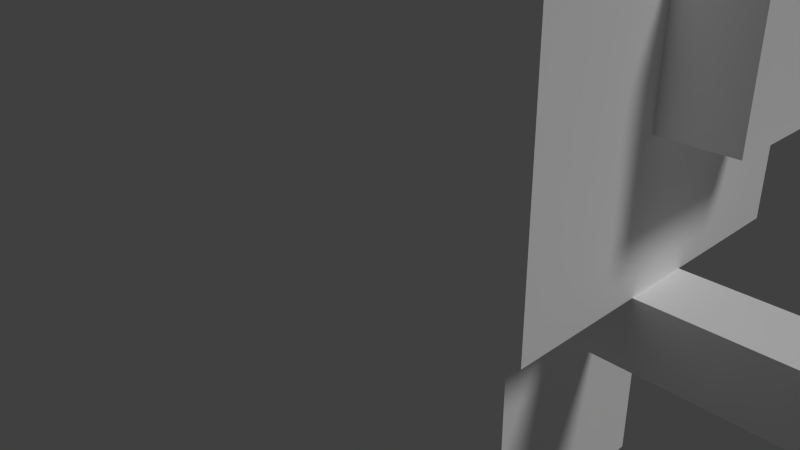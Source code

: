 # Source: Damon_v2.blend  (saved by Blender 2.76.0; exported with 4.5.12 LTS)
import bpy
from mathutils import Matrix  # noqa: F401  (used for matrix-valued properties, if any)

bpy.ops.wm.read_factory_settings(use_empty=True)
scene = bpy.context.scene
scene.name = 'Scene'

# ---- collections
col_collection_1 = bpy.data.collections.new('Collection 1'); scene.collection.children.link(col_collection_1)

# ---- materials (node trees are filled in below, after node groups)
mat_palette = bpy.data.materials.new('palette')
mat_palette.alpha_threshold = 0.0
mat_palette.use_transparent_shadow = False
mat_palette.diffuse_color = (1.0, 1.0, 1.0, 1.0)
mat_palette.specular_color = (0.0, 0.0, 0.0)
mat_palette.roughness = 0.5
mat_palette.specular_intensity = 1.0

# ---- material node trees

# ---- world
world_world = bpy.data.worlds.new('World'); scene.world = world_world
world_world.color = (0.05088, 0.05088, 0.05088)
world_world.use_sun_shadow = False
world_world.sun_shadow_jitter_overblur = 0.0
world_world.cycles.sampling_method = 'MANUAL'
world_world.cycles.sample_map_resolution = 256

# ---- cameras
cam_camera = bpy.data.cameras.new('Camera')
cam_camera.clip_end = 100.0
cam_camera.lens = 35.0
cam_camera.sensor_width = 32.0
cam_camera.sensor_height = 18.0
cam_camera.ortho_scale = 7.314
cam_camera.dof.focus_distance = 0.0
cam_camera.dof.aperture_fstop = 128.0

# ---- lights
light_lamp = bpy.data.lights.new('Lamp', 'SUN')
light_lamp.transmission_factor = 0.0
light_lamp.cutoff_distance = 30.0
light_lamp.angle = 0.1993
light_lamp.energy = 1.0
light_lamp.shadow_buffer_clip_start = 1.001
light_lamp.shadow_soft_size = 0.1
light_lamp.shadow_cascade_max_distance = 1000.0
light_lamp.cycles.use_multiple_importance_sampling = False

# ---- meshes
me_damon3_001 = bpy.data.meshes.new('Damon3.001')
me_damon3_001.from_pydata([(-4.028, 4.056, -1.352), (-4.028, 2.056, -3.352), (-4.028, 2.056, -1.352), (-4.028, 4.056, -3.352), (-3.028, 2.056, 0.6479), (-3.028, 0.05634, -1.352), (-3.028, 0.05634, 0.6479), (-3.028, 0.05634, -4.352), (-3.028, 0.05634, -2.352), (-3.028, 2.056, -0.3521), (-3.028, 2.056, -1.352), (-3.028, 2.056, -3.352), (-3.028, 4.056, 0.6479), (-3.028, 4.056, -0.3521), (-3.028, 4.056, -1.352), (-3.028, 4.056, -3.352), (-3.028, 6.056, 0.6479), (-3.028, 6.056, -4.352), (-2.028, 0.05634, -0.3521), (-2.028, 0.05634, -1.352), (-2.028, 0.05634, -2.352), (-2.028, 0.05634, -3.352), (-1.028, 0.05634, -3.352), (-1.028, 0.05634, -4.352), (0.9717, 0.05634, -3.352), (0.9717, 0.05634, -4.352), (1.972, 0.05634, -0.3521), (1.972, 0.05634, -1.352), (1.972, 0.05634, -2.352), (1.972, 0.05634, -3.352), (2.972, 0.05634, 0.6479), (2.972, 0.05634, -1.352), (2.972, 2.056, 0.6479), (2.972, 0.05634, -2.352), (2.972, 0.05634, -4.352), (2.972, 2.056, -0.3521), (2.972, 2.056, -1.352), (2.972, 2.056, -3.352), (2.972, 4.056, 0.6479), (2.972, 4.056, -0.3521), (2.972, 4.056, -1.352), (2.972, 4.056, -3.352), (2.972, 4.056, -2.352), (2.972, 6.056, 0.6479), (2.972, 6.056, -2.352), (2.972, 6.056, -3.352), (2.972, 6.056, -4.352), (3.972, 2.056, -1.352), (3.972, 2.056, -3.352), (3.972, 4.056, -1.352), (3.972, 4.056, -2.352), (3.972, 4.056, -3.352), (3.972, 6.056, -2.352), (3.972, 6.056, -3.352), (-2.028, 1.056, 0.6479), (-2.028, 2.056, 0.6479), (1.972, 1.056, 0.6479), (1.972, 2.056, 0.6479), (3.972, 6.056, -2.352), (3.972, 6.056, -2.352), (3.972, 6.056, -3.352), (3.972, 6.056, -3.352), (2.972, 2.056, -1.352), (2.972, 2.056, -1.352), (2.972, 2.056, -3.352), (2.972, 2.056, -3.352), (2.972, 0.05634, 0.6479), (2.972, 0.05634, 0.6479), (2.972, 0.05634, -1.352), (2.972, 0.05634, -2.352), (2.972, 2.056, 0.6479), (2.972, 4.056, 0.6479), (2.972, 6.056, 0.6479), (2.972, 6.056, 0.6479), (2.972, 6.056, -2.352), (2.972, 6.056, -2.352), (3.972, 4.056, -3.352), (2.972, 4.056, -3.352), (-3.028, 0.05634, -1.352), (-3.028, 0.05634, -2.352), (-3.028, 2.056, 0.6479), (-3.028, 0.05634, 0.6479), (-3.028, 0.05634, 0.6479), (3.972, 2.056, -3.352), (3.972, 2.056, -3.352), (-3.028, 0.05634, -4.352), (-3.028, 0.05634, -4.352), (-3.028, 6.056, -4.352), (-3.028, 6.056, -4.352), (-3.028, 2.056, -1.352), (-3.028, 2.056, -1.352), (-3.028, 2.056, -3.352), (-3.028, 2.056, -3.352), (3.972, 4.056, -1.352), (3.972, 4.056, -1.352), (3.972, 4.056, -2.352), (3.972, 4.056, -2.352), (2.972, 0.05634, -4.352), (2.972, 0.05634, -4.352), (-3.028, 4.056, 0.6479), (-3.028, 6.056, 0.6479), (-3.028, 6.056, 0.6479), (-3.028, 4.056, -3.352), (-3.028, 4.056, -3.352), (2.972, 6.056, -4.352), (2.972, 6.056, -4.352), (-4.028, 2.056, -3.352), (-4.028, 2.056, -3.352), (-4.028, 4.056, -3.352), (-4.028, 4.056, -3.352), (-3.028, 4.056, -1.352), (-3.028, 4.056, -1.352), (3.972, 2.056, -1.352), (3.972, 2.056, -1.352), (2.972, 4.056, -1.352), (2.972, 4.056, -1.352), (2.972, 4.056, -2.352), (2.972, 4.056, -2.352), (-4.028, 4.056, -1.352), (-4.028, 4.056, -1.352), (-4.028, 2.056, -1.352), (-4.028, 2.056, -1.352), (2.972, 6.056, -3.352), (2.972, 6.056, -3.352), (-1.028, 0.05634, -4.352), (0.9717, 0.05634, -4.352)], [], [(118, 106, 120), (108, 106, 118), (80, 78, 81), (80, 85, 79), (80, 79, 78), (9, 85, 80), (89, 85, 9), (91, 85, 89), (99, 9, 80), (13, 89, 9), (13, 9, 99), (110, 89, 13), (102, 85, 91), (100, 110, 13), (100, 102, 110), (100, 13, 99), (87, 85, 102), (87, 102, 100), (66, 68, 70), (69, 97, 70), (68, 69, 70), (70, 97, 35), (35, 97, 62), (62, 97, 64), (70, 35, 71), (35, 62, 39), (71, 35, 39), (39, 62, 114), (64, 97, 77), (114, 116, 72), (71, 39, 72), (39, 114, 72), (72, 116, 74), (77, 97, 122), (122, 97, 104), (112, 83, 93), (93, 83, 95), (95, 83, 76), (95, 76, 58), (58, 76, 60), (56, 55, 54), (57, 55, 56), (54, 4, 6), (55, 12, 4), (55, 4, 54), (56, 54, 6), (57, 12, 55), (30, 56, 6), (30, 57, 56), (32, 12, 57), (32, 57, 30), (38, 101, 12), (38, 12, 32), (73, 101, 38), (90, 119, 121), (14, 119, 90), (47, 115, 63), (94, 115, 47), (96, 75, 117), (59, 75, 96), (107, 109, 92), (92, 109, 103), (37, 41, 84), (41, 123, 51), (84, 41, 51), (51, 123, 61), (86, 88, 23), (23, 88, 25), (25, 88, 34), (34, 88, 105), (18, 67, 82), (26, 67, 18), (5, 18, 82), (19, 18, 5), (22, 21, 7, 124), (21, 20, 8), (29, 33, 28), (8, 20, 19, 5), (7, 21, 8), (125, 29, 24), (98, 33, 29), (98, 29, 125), (1, 10, 2), (11, 10, 1), (65, 113, 36), (48, 113, 65), (40, 49, 42), (42, 49, 50), (0, 111, 3), (3, 111, 15), (16, 43, 44), (16, 44, 45), (44, 52, 45), (45, 52, 53), (16, 45, 17), (17, 45, 46), (67, 26, 27, 31), (124, 125, 24, 22), (33, 31, 27, 28), (29, 26, 18, 21)])
_uv = me_damon3_001.uv_layers.new(name='UVMap')
_uv.uv.foreach_set('vector', [0.9785, 0.5, 0.9785, 0.5, 0.9785, 0.5, 0.9785, 0.5, 0.9785, 0.5, 0.9785, 0.5, 0.9746, 0.5, 0.9746, 0.5, 0.9746, 0.5, 0.9746, 0.5, 0.9746, 0.5, 0.9746, 0.5, 0.9746, 0.5, 0.9746, 0.5, 0.9746, 0.5, 0.9746, 0.5, 0.9746, 0.5, 0.9746, 0.5, 0.9746, 0.5, 0.9746, 0.5, 0.9746, 0.5, 0.9746, 0.5, 0.9746, 0.5, 0.9746, 0.5, 0.9707, 0.5, 0.9707, 0.5, 0.9707, 0.5, 0.9746, 0.5, 0.9746, 0.5, 0.9746, 0.5, 0.9707, 0.5, 0.9707, 0.5, 0.9707, 0.5, 0.9746, 0.5, 0.9746, 0.5, 0.9746, 0.5, 0.9746, 0.5, 0.9746, 0.5, 0.9746, 0.5, 0.9746, 0.5, 0.9746, 0.5, 0.9746, 0.5, 0.9746, 0.5, 0.9746, 0.5, 0.9746, 0.5, 0.9746, 0.5, 0.9746, 0.5, 0.9746, 0.5, 0.9746, 0.5, 0.9746, 0.5, 0.9746, 0.5, 0.9746, 0.5, 0.9746, 0.5, 0.9746, 0.5, 0.9746, 0.5, 0.9746, 0.5, 0.9746, 0.5, 0.9746, 0.5, 0.9746, 0.5, 0.9746, 0.5, 0.9746, 0.5, 0.9746, 0.5, 0.9746, 0.5, 0.9746, 0.5, 0.9746, 0.5, 0.9746, 0.5, 0.9746, 0.5, 0.9746, 0.5, 0.9746, 0.5, 0.9746, 0.5, 0.9746, 0.5, 0.9746, 0.5, 0.9707, 0.5, 0.9707, 0.5, 0.9707, 0.5, 0.9746, 0.5, 0.9746, 0.5, 0.9746, 0.5, 0.9707, 0.5, 0.9707, 0.5, 0.9707, 0.5, 0.9746, 0.5, 0.9746, 0.5, 0.9746, 0.5, 0.9746, 0.5, 0.9746, 0.5, 0.9746, 0.5, 0.9746, 0.5, 0.9746, 0.5, 0.9746, 0.5, 0.9746, 0.5, 0.9746, 0.5, 0.9746, 0.5, 0.9746, 0.5, 0.9746, 0.5, 0.9746, 0.5, 0.9746, 0.5, 0.9746, 0.5, 0.9746, 0.5, 0.9746, 0.5, 0.9746, 0.5, 0.9746, 0.5, 0.9746, 0.5, 0.9746, 0.5, 0.9746, 0.5, 0.9785, 0.5, 0.9785, 0.5, 0.9785, 0.5, 0.9785, 0.5, 0.9785, 0.5, 0.9785, 0.5, 0.9785, 0.5, 0.9785, 0.5, 0.9785, 0.5, 0.9707, 0.5, 0.9707, 0.5, 0.9707, 0.5, 0.9707, 0.5, 0.9707, 0.5, 0.9707, 0.5, 0.9707, 0.5, 0.9707, 0.5, 0.9707, 0.5, 0.9707, 0.5, 0.9707, 0.5, 0.9707, 0.5, 0.9746, 0.5, 0.9746, 0.5, 0.9746, 0.5, 0.9707, 0.5, 0.9707, 0.5, 0.9707, 0.5, 0.9746, 0.5, 0.9746, 0.5, 0.9746, 0.5, 0.9746, 0.5, 0.9746, 0.5, 0.9746, 0.5, 0.9707, 0.5, 0.9707, 0.5, 0.9707, 0.5, 0.9746, 0.5, 0.9746, 0.5, 0.9746, 0.5, 0.9746, 0.5, 0.9746, 0.5, 0.9746, 0.5, 0.9707, 0.5, 0.9707, 0.5, 0.9707, 0.5, 0.9746, 0.5, 0.9746, 0.5, 0.9746, 0.5, 0.9746, 0.5, 0.9746, 0.5, 0.9746, 0.5, 0.9707, 0.5, 0.9707, 0.5, 0.9707, 0.5, 0.9746, 0.5, 0.9746, 0.5, 0.9746, 0.5, 0.9785, 0.5, 0.9785, 0.5, 0.9785, 0.5, 0.9785, 0.5, 0.9785, 0.5, 0.9785, 0.5, 0.9785, 0.5, 0.9785, 0.5, 0.9785, 0.5, 0.9785, 0.5, 0.9785, 0.5, 0.9785, 0.5, 0.9707, 0.5, 0.9707, 0.5, 0.9707, 0.5, 0.9707, 0.5, 0.9707, 0.5, 0.9707, 0.5, 0.9785, 0.5, 0.9785, 0.5, 0.9785, 0.5, 0.9785, 0.5, 0.9785, 0.5, 0.9785, 0.5, 0.9785, 0.5, 0.9785, 0.5, 0.9785, 0.5, 0.9707, 0.5, 0.9707, 0.5, 0.9707, 0.5, 0.9785, 0.5, 0.9785, 0.5, 0.9785, 0.5, 0.9707, 0.5, 0.9707, 0.5, 0.9707, 0.5, 0.9746, 0.5, 0.9746, 0.5, 0.9746, 0.5, 0.9746, 0.5, 0.9746, 0.5, 0.9746, 0.5, 0.9746, 0.5, 0.9746, 0.5, 0.9746, 0.5, 0.9746, 0.5, 0.9746, 0.5, 0.9746, 0.5, 0.9746, 0.5, 0.9746, 0.5, 0.9746, 0.5, 0.9746, 0.5, 0.9746, 0.5, 0.9746, 0.5, 0.9746, 0.5, 0.9746, 0.5, 0.9746, 0.5, 0.9746, 0.5, 0.9746, 0.5, 0.9746, 0.5, 0.9746, 0.5, 0.9746, 0.5, 0.9746, 0.5, 0.9746, 0.5, 0.9746, 0.5, 0.9746, 0.5, 0.9746, 0.5, 0.9746, 0.5, 0.9746, 0.5, 0.9746, 0.5, 0.9746, 0.5, 0.0, 0.0, 0.9746, 0.5, 0.9746, 0.5, 0.9746, 0.5, 0.9746, 0.5, 0.9746, 0.5, 0.9746, 0.5, 0.9746, 0.5, 0.9746, 0.5, 0.9746, 0.5, 0.9746, 0.5, 0.9746, 0.5, 0.9746, 0.5, 0.9746, 0.5, 0.9746, 0.5, 0.9785, 0.5, 0.9785, 0.5, 0.9785, 0.5, 0.9785, 0.5, 0.9785, 0.5, 0.9785, 0.5, 0.9785, 0.5, 0.9785, 0.5, 0.9785, 0.5, 0.9785, 0.5, 0.9785, 0.5, 0.9785, 0.5, 0.9785, 0.5, 0.9785, 0.5, 0.9785, 0.5, 0.9785, 0.5, 0.9785, 0.5, 0.9785, 0.5, 0.9785, 0.5, 0.9785, 0.5, 0.9785, 0.5, 0.9785, 0.5, 0.9785, 0.5, 0.9785, 0.5, 0.9746, 0.5, 0.9746, 0.5, 0.9746, 0.5, 0.9746, 0.5, 0.9746, 0.5, 0.9746, 0.5, 0.9707, 0.5, 0.9707, 0.5, 0.9707, 0.5, 0.9707, 0.5, 0.9707, 0.5, 0.9707, 0.5, 0.9746, 0.5, 0.9746, 0.5, 0.9746, 0.5, 0.9746, 0.5, 0.9746, 0.5, 0.9746, 0.5, 0.9746, 0.5, 0.9746, 0.5, 0.9746, 0.5, 0.9746, 0.5, 0.9746, 0.5, 0.9746, 0.5, 0.0, 0.0, 0.9746, 0.5, 0.9746, 0.5, 0.9746, 0.5, 0.9746, 0.5, 0.0, 0.0, 0.0, 0.0, 0.9746, 0.5, 0.0, 0.0, 0.0, 0.0])
me_damon3_001.materials.append(mat_palette)
me_damon3_001.use_remesh_preserve_volume = False
me_damon3_001.use_remesh_preserve_attributes = False
me_damon3_001.use_mirror_vertex_groups = False
me_damon3_001.update()
me_damon3_001.normals_split_custom_set([tuple(v) for v in zip(*[iter([-1.0, 0.0, 0.0, -1.0, 0.0, 0.0, -1.0, 0.0, 0.0, -1.0, 0.0, 0.0, -1.0, 0.0, 0.0, -1.0, 0.0, 0.0, -1.0, 0.0, 0.0, -1.0, 0.0, 0.0, -1.0, 0.0, 0.0, -1.0, 0.0, 0.0, -1.0, 0.0, 0.0, -1.0, 0.0, 0.0, -1.0, -4.768e-07, 0.0, -1.0, -4.768e-07, 0.0, -1.0, -4.768e-07, 0.0, -1.0, 9.537e-07, 0.0, -1.0, 9.537e-07, 0.0, -1.0, 9.537e-07, 0.0, -1.0, 0.0, 0.0, -1.0, 0.0, 0.0, -1.0, 0.0, 0.0, -1.0, 0.0, 0.0, -1.0, 0.0, 0.0, -1.0, 0.0, 0.0, -1.0, 0.0, 0.0, -1.0, 0.0, 0.0, -1.0, 0.0, 0.0, -1.0, 0.0, 0.0, -1.0, 0.0, 0.0, -1.0, 0.0, 0.0, -1.0, 0.0, 0.0, -1.0, 0.0, 0.0, -1.0, 0.0, 0.0, -1.0, 0.0, 0.0, -1.0, 0.0, 0.0, -1.0, 0.0, 0.0, -1.0, 0.0, 0.0, -1.0, 0.0, 0.0, -1.0, 0.0, 0.0, -1.0, 2.384e-07, 0.0, -1.0, 2.384e-07, 0.0, -1.0, 2.384e-07, 0.0, -1.0, 0.0, 0.0, -1.0, 0.0, 0.0, -1.0, 0.0, 0.0, -1.0, 0.0, 0.0, -1.0, 0.0, 0.0, -1.0, 0.0, 0.0, -1.0, 0.0, 0.0, -1.0, 0.0, 0.0, -1.0, 0.0, 0.0, -1.0, -1.907e-07, 0.0, -1.0, -1.907e-07, 0.0, -1.0, -1.907e-07, 0.0, 1.0, 0.0, 0.0, 1.0, 0.0, 0.0, 1.0, 0.0, 0.0, 1.0, 0.0, 0.0, 1.0, 0.0, 0.0, 1.0, 0.0, 0.0, 1.0, 0.0, 0.0, 1.0, 0.0, 0.0, 1.0, 0.0, 0.0, 1.0, 0.0, 0.0, 1.0, 0.0, 0.0, 1.0, 0.0, 0.0, 1.0, 0.0, 0.0, 1.0, 0.0, 0.0, 1.0, 0.0, 0.0, 1.0, -1.192e-07, 0.0, 1.0, -1.192e-07, 0.0, 1.0, -1.192e-07, 0.0, 1.0, 0.0, 0.0, 1.0, 0.0, 0.0, 1.0, 0.0, 0.0, 1.0, 0.0, 0.0, 1.0, 0.0, 0.0, 1.0, 0.0, 0.0, 1.0, 0.0, 0.0, 1.0, 0.0, 0.0, 1.0, 0.0, 0.0, 1.0, 0.0, 0.0, 1.0, 0.0, 0.0, 1.0, 0.0, 0.0, 1.0, 0.0, 0.0, 1.0, 0.0, 0.0, 1.0, 0.0, 0.0, 1.0, 0.0, 0.0, 1.0, 0.0, 0.0, 1.0, 0.0, 0.0, 1.0, 0.0, 0.0, 1.0, 0.0, 0.0, 1.0, 0.0, 0.0, 1.0, -4.768e-07, 0.0, 1.0, -4.768e-07, 0.0, 1.0, -4.768e-07, 0.0, 1.0, 0.0, 0.0, 1.0, 0.0, 0.0, 1.0, 0.0, 0.0, 1.0, 0.0, 0.0, 1.0, 0.0, 0.0, 1.0, 0.0, 0.0, 1.0, 0.0, 0.0, 1.0, 0.0, 0.0, 1.0, 0.0, 0.0, 1.0, 0.0, 0.0, 1.0, 0.0, 0.0, 1.0, 0.0, 0.0, 1.0, 0.0, 0.0, 1.0, 0.0, 0.0, 1.0, 0.0, 0.0, 1.0, 0.0, 0.0, 1.0, 0.0, 0.0, 1.0, 0.0, 0.0, 1.0, 0.0, 0.0, 1.0, 0.0, 0.0, 1.0, 0.0, 0.0, 1.0, 0.0, 0.0, 1.0, 0.0, 0.0, 1.0, 0.0, 0.0, 0.0, 0.0, 1.0, 0.0, 0.0, 1.0, 0.0, 0.0, 1.0, 0.0, 0.0, 1.0, 0.0, 0.0, 1.0, 0.0, 0.0, 1.0, 0.0, 0.0, 1.0, 0.0, 0.0, 1.0, 0.0, 0.0, 1.0, 0.0, 0.0, 1.0, 0.0, 0.0, 1.0, 0.0, 0.0, 1.0, 0.0, 0.0, 1.0, 0.0, 0.0, 1.0, 0.0, 0.0, 1.0, 0.0, 0.0, 1.0, 0.0, 0.0, 1.0, 0.0, 0.0, 1.0, 0.0, 0.0, 1.0, 0.0, 0.0, 1.0, 0.0, 0.0, 1.0, 0.0, 0.0, 1.0, 0.0, 0.0, 1.0, 0.0, 0.0, 1.0, 0.0, 0.0, 1.0, 0.0, 0.0, 1.0, 0.0, 0.0, 1.0, 0.0, 0.0, 1.0, 0.0, 0.0, 1.0, 0.0, 0.0, 1.0, 0.0, 0.0, 1.0, 0.0, 0.0, 1.0, 0.0, 0.0, 1.0, 0.0, 0.0, 1.0, 0.0, 0.0, 1.0, 0.0, 0.0, 1.0, 0.0, 0.0, 1.0, 0.0, 0.0, 1.0, 0.0, 0.0, 1.0, 0.0, 0.0, 1.0, 0.0, 0.0, 1.0, 0.0, 0.0, 1.0, 0.0, 0.0, 1.0, 0.0, 0.0, 1.0, 0.0, 0.0, 1.0, 0.0, 0.0, 1.0, 0.0, 0.0, 1.0, 0.0, 0.0, 1.0, 0.0, 0.0, 1.0, 0.0, 0.0, 1.0, 0.0, 0.0, 1.0, 0.0, 0.0, 1.0, 0.0, 0.0, 1.0, 0.0, 0.0, 1.0, 0.0, 0.0, 1.0, 0.0, 0.0, 1.0, 0.0, 0.0, 1.0, 0.0, 0.0, 1.0, 0.0, 0.0, 1.0, 0.0, 0.0, 1.0, 0.0, 0.0, -1.0, 0.0, 0.0, -1.0, 0.0, 0.0, -1.0, 0.0, 0.0, -1.0, 0.0, 0.0, -1.0, 0.0, 0.0, -1.0, 0.0, 0.0, -1.0, 0.0, 0.0, -1.0, 0.0, 0.0, -1.0, 0.0, 0.0, -1.0, 0.0, 0.0, -1.0, 0.0, 0.0, -1.0, 0.0, 0.0, -1.0, 0.0, 0.0, -1.0, 0.0, 0.0, -1.0, 0.0, 0.0, -1.0, 0.0, 0.0, -1.0, 0.0, 0.0, -1.0, 0.0, 0.0, -1.0, 0.0, 0.0, -1.0, 0.0, 0.0, -1.0, 0.0, 0.0, -1.0, 0.0, 0.0, -1.0, 0.0, 0.0, -1.0, 0.0, 0.0, -1.0, 0.0, 0.0, -1.0, 0.0, 0.0, -1.0, 0.0, 0.0, -1.0, 0.0, 0.0, -1.0, 0.0, 0.0, -1.0, 0.0, -1.0, 0.0, 0.0, -1.0, 0.0, 0.0, -1.0, 0.0, 0.0, -1.0, 0.0, 0.0, -1.0, 0.0, 0.0, -1.0, 0.0, 0.0, -1.0, 0.0, 0.0, -1.0, 0.0, 0.0, -1.0, 0.0, 0.0, -1.0, 0.0, 0.0, -1.0, 0.0, 0.0, -1.0, 0.0, 0.0, -1.0, 0.0, 0.0, -1.0, 0.0, 0.0, -1.0, 0.0, 0.0, -1.0, 0.0, 0.0, -1.0, 0.0, 0.0, -1.0, 0.0, 0.0, -1.0, 0.0, 0.0, -1.0, 0.0, 0.0, -1.0, 0.0, 0.0, -1.0, 0.0, 0.0, -1.0, 0.0, 0.0, -1.0, 0.0, 0.0, -1.0, 0.0, 0.0, -1.0, 0.0, 0.0, -1.0, 0.0, 0.0, -1.0, 0.0, 0.0, -1.0, 0.0, 0.0, -1.0, 0.0, 0.0, -1.0, 0.0, 0.0, -1.0, 0.0, 0.0, -1.0, 0.0, 0.0, -1.0, 0.0, 0.0, -1.0, 0.0, 0.0, -1.0, 0.0, 0.0, -1.0, 0.0, 0.0, -1.0, 0.0, 0.0, -1.0, 0.0, 0.0, -1.0, 0.0, 0.0, -1.0, 0.0, 0.0, -1.0, 0.0, 0.0, -1.0, 0.0, 0.0, -1.0, 0.0, 0.0, -1.0, 0.0, 0.0, -1.0, 0.0, 0.0, -1.0, 0.0, 0.0, -1.0, 0.0, 0.0, -1.0, 0.0, 0.0, -1.0, 0.0, 0.0, 1.0, 0.0, 0.0, 1.0, 0.0, 0.0, 1.0, 0.0, 0.0, 1.0, 0.0, 0.0, 1.0, 0.0, 0.0, 1.0, 0.0, 0.0, 1.0, 0.0, 0.0, 1.0, 0.0, 0.0, 1.0, 0.0, 0.0, 1.0, 0.0, 0.0, 1.0, 0.0, 0.0, 1.0, 0.0, 0.0, 1.0, 0.0, 0.0, 1.0, 0.0, 0.0, 1.0, 0.0, 0.0, 1.0, 0.0, 0.0, 1.0, 0.0, 0.0, 1.0, 0.0, 0.0, 1.0, 0.0, 0.0, 1.0, 0.0, 0.0, 1.0, 0.0, 0.0, 1.0, 0.0, 0.0, 1.0, 0.0, 0.0, 1.0, 0.0, 0.0, 1.0, 0.0, 0.0, 1.0, 0.0, 0.0, 1.0, 0.0, 0.0, 1.0, 0.0, 0.0, 1.0, 0.0, 0.0, 1.0, 0.0, 0.0, -1.0, 0.0, 0.0, -1.0, 0.0, 0.0, -1.0, 0.0, 0.0, -1.0, 0.0, 0.0, -1.0, 0.0, 0.0, -1.0, 0.0, 0.0, -1.0, 0.0, 0.0, -1.0, 0.0, 0.0, -1.0, 0.0, 0.0, -1.0, 0.0, 0.0, -1.0, 0.0, 0.0, -1.0, 0.0, 0.0, -1.0, 0.0, 0.0, -1.0, 0.0, 0.0, -1.0, 0.0, 0.0, -1.0, 0.0])] * 3)])
me_damon3 = bpy.data.meshes.new('Damon3')
me_damon3.from_pydata([(-6.028, 0.05634, -1.352), (-6.028, -0.9437, -2.352), (-6.028, -0.9437, -1.352), (-6.028, 0.05634, -2.352), (-3.028, 0.05634, -1.352), (-3.028, 0.05634, -2.352), (-2.028, -3.944, -1.352), (-2.028, -5.944, -2.352), (-2.028, -5.944, -1.352), (-2.028, -3.944, -2.352), (-2.028, -0.9437, -1.352), (-2.028, -3.944, -0.3521), (-2.028, -3.944, -3.352), (-2.028, -0.9437, -2.352), (-2.028, 0.05634, -0.3521), (-2.028, 0.05634, -1.352), (-2.028, 0.05634, -2.352), (-2.028, 0.05634, -3.352), (-1.028, 0.05634, -3.352), (-1.028, -2.944, -4.352), (-1.028, -2.944, -3.352), (-1.028, 0.05634, -4.352), (0.9717, -3.944, -1.352), (0.9717, -5.944, -2.352), (0.9717, -5.944, -1.352), (0.9717, -3.944, -2.352), (-1.028, -5.944, -1.352), (-1.028, -5.944, -2.352), (-1.028, -3.944, -1.352), (-1.028, -3.944, -2.352), (0.9717, -2.944, -3.352), (0.9717, -2.944, -4.352), (0.9717, 0.05634, -3.352), (0.9717, 0.05634, -4.352), (1.972, -5.944, -1.352), (1.972, -5.944, -2.352), (1.972, -3.944, -1.352), (1.972, -3.944, -2.352), (1.972, -3.944, -0.3521), (1.972, -0.9437, -1.352), (1.972, -3.944, -3.352), (1.972, -0.9437, -2.352), (1.972, 0.05634, -0.3521), (1.972, 0.05634, -1.352), (1.972, 0.05634, -2.352), (1.972, 0.05634, -3.352), (2.972, 0.05634, -1.352), (2.972, 0.05634, -2.352), (5.972, -0.9437, -1.352), (5.972, -0.9437, -2.352), (5.972, 0.05634, -1.352), (5.972, 0.05634, -2.352), (-0.02834, -1.944, -0.3521), (-0.02834, -0.9437, -0.3521), (0.9717, -1.944, -0.3521), (0.9717, -0.9437, -0.3521), (-5.028, -0.9437, -1.352), (-5.028, 0.05634, -1.352), (4.972, -0.9437, -1.352), (4.972, 0.05634, -1.352), (-5.028, -0.9437, -2.352), (-5.028, 0.05634, -2.352), (4.972, -0.9437, -2.352), (4.972, 0.05634, -2.352)], [], [(0, 1, 2), (3, 1, 0), (6, 7, 8), (9, 7, 6), (10, 6, 11), (10, 12, 9), (10, 9, 6), (13, 12, 10), (14, 10, 11), (15, 10, 14), (16, 12, 13), (17, 12, 16), (18, 19, 20), (21, 19, 18), (22, 23, 24), (25, 23, 22), (26, 27, 28), (28, 27, 29), (30, 31, 32), (32, 31, 33), (34, 35, 36), (36, 35, 37), (38, 36, 39), (37, 40, 39), (36, 37, 39), (39, 40, 41), (38, 39, 42), (42, 39, 43), (41, 40, 44), (44, 40, 45), (48, 49, 50), (50, 49, 51), (54, 53, 52), (55, 53, 54), (56, 0, 2), (57, 0, 56), (4, 57, 56), (10, 4, 56), (15, 4, 10), (26, 6, 8), (28, 6, 26), (34, 22, 24), (36, 22, 34), (46, 43, 39), (58, 46, 39), (59, 46, 58), (48, 59, 58), (50, 59, 48), (1, 3, 60), (60, 3, 61), (60, 61, 5), (60, 5, 13), (13, 5, 16), (7, 9, 27), (27, 9, 29), (23, 25, 35), (35, 25, 37), (41, 44, 47), (41, 47, 62), (62, 47, 63), (62, 63, 49), (49, 63, 51), (12, 17, 20), (20, 17, 18), (12, 20, 30), (12, 30, 40), (30, 32, 40), (40, 32, 45), (19, 21, 31), (31, 21, 33), (7, 26, 8), (27, 26, 7), (23, 34, 24), (35, 34, 23), (6, 38, 11), (28, 38, 6), (22, 38, 28), (36, 38, 22), (29, 22, 28), (25, 22, 29), (12, 29, 9), (12, 37, 25), (12, 25, 29), (40, 37, 12), (19, 30, 20), (31, 30, 19), (1, 56, 2), (60, 10, 56), (60, 56, 1), (13, 10, 60), (41, 58, 39), (62, 48, 58), (62, 58, 41), (49, 48, 62), (0, 57, 3), (57, 4, 61), (3, 57, 61), (61, 4, 5), (46, 59, 47), (59, 50, 63), (47, 59, 63), (63, 50, 51), (21, 18, 32, 33), (20, 30, 32, 18), (5, 4, 15, 16), (47, 44, 43, 46), (42, 45, 17, 14), (54, 52, 11, 38, 42, 55), (14, 11, 52, 53, 55, 42)])
_uv = me_damon3.uv_layers.new(name='UVMap')
_uv.uv.foreach_set('vector', [0.9707, 0.5, 0.9707, 0.5, 0.9707, 0.5, 0.9707, 0.5, 0.9707, 0.5, 0.9707, 0.5, 0.9707, 0.5, 0.9707, 0.5, 0.9707, 0.5, 0.9707, 0.5, 0.9707, 0.5, 0.9707, 0.5, 0.9746, 0.5, 0.9746, 0.5, 0.9746, 0.5, 0.9746, 0.5, 0.9746, 0.5, 0.9746, 0.5, 0.9746, 0.5, 0.9746, 0.5, 0.9746, 0.5, 0.9746, 0.5, 0.9746, 0.5, 0.9746, 0.5, 0.9746, 0.5, 0.9746, 0.5, 0.9746, 0.5, 0.9746, 0.5, 0.9746, 0.5, 0.9746, 0.5, 0.9746, 0.5, 0.9746, 0.5, 0.9746, 0.5, 0.9746, 0.5, 0.9746, 0.5, 0.9746, 0.5, 0.9863, 0.5, 0.9863, 0.5, 0.9863, 0.5, 0.9863, 0.5, 0.9863, 0.5, 0.9863, 0.5, 0.9707, 0.5, 0.9707, 0.5, 0.9707, 0.5, 0.9707, 0.5, 0.9707, 0.5, 0.9707, 0.5, 0.9707, 0.5, 0.9707, 0.5, 0.9707, 0.5, 0.9707, 0.5, 0.9707, 0.5, 0.9707, 0.5, 0.9863, 0.5, 0.9863, 0.5, 0.9863, 0.5, 0.9863, 0.5, 0.9863, 0.5, 0.9863, 0.5, 0.9707, 0.5, 0.9707, 0.5, 0.9707, 0.5, 0.9707, 0.5, 0.9707, 0.5, 0.9707, 0.5, 0.9746, 0.5, 0.9746, 0.5, 0.9746, 0.5, 0.9746, 0.5, 0.9746, 0.5, 0.9746, 0.5, 0.9746, 0.5, 0.9746, 0.5, 0.9746, 0.5, 0.9746, 0.5, 0.9746, 0.5, 0.9746, 0.5, 0.9746, 0.5, 0.9746, 0.5, 0.9746, 0.5, 0.9746, 0.5, 0.9746, 0.5, 0.9746, 0.5, 0.9746, 0.5, 0.9746, 0.5, 0.9746, 0.5, 0.9746, 0.5, 0.9746, 0.5, 0.9746, 0.5, 0.9707, 0.5, 0.9707, 0.5, 0.9707, 0.5, 0.9707, 0.5, 0.9707, 0.5, 0.9707, 0.5, 0.9785, 0.5, 0.9785, 0.5, 0.9785, 0.5, 0.9785, 0.5, 0.9785, 0.5, 0.9785, 0.5, 0.9707, 0.5, 0.9707, 0.5, 0.9707, 0.5, 0.9707, 0.5, 0.9707, 0.5, 0.9707, 0.5, 0.9785, 0.5, 0.9785, 0.5, 0.9785, 0.5, 0.9785, 0.5, 0.9785, 0.5, 0.9785, 0.5, 0.9785, 0.5, 0.9785, 0.5, 0.9785, 0.5, 0.9707, 0.5, 0.9707, 0.5, 0.9707, 0.5, 0.9707, 0.5, 0.9707, 0.5, 0.9707, 0.5, 0.9707, 0.5, 0.9707, 0.5, 0.9707, 0.5, 0.9707, 0.5, 0.9707, 0.5, 0.9707, 0.5, 0.9785, 0.5, 0.9785, 0.5, 0.9785, 0.5, 0.9785, 0.5, 0.9785, 0.5, 0.9785, 0.5, 0.9785, 0.5, 0.9785, 0.5, 0.9785, 0.5, 0.9707, 0.5, 0.9707, 0.5, 0.9707, 0.5, 0.9707, 0.5, 0.9707, 0.5, 0.9707, 0.5, 0.9707, 0.5, 0.9707, 0.5, 0.9707, 0.5, 0.9707, 0.5, 0.9707, 0.5, 0.9707, 0.5, 0.9785, 0.5, 0.9785, 0.5, 0.9785, 0.5, 0.9785, 0.5, 0.9785, 0.5, 0.9785, 0.5, 0.9785, 0.5, 0.9785, 0.5, 0.9785, 0.5, 0.9707, 0.5, 0.9707, 0.5, 0.9707, 0.5, 0.9707, 0.5, 0.9707, 0.5, 0.9707, 0.5, 0.9707, 0.5, 0.9707, 0.5, 0.9707, 0.5, 0.9707, 0.5, 0.9707, 0.5, 0.9707, 0.5, 0.9785, 0.5, 0.9785, 0.5, 0.9785, 0.5, 0.9785, 0.5, 0.9785, 0.5, 0.9785, 0.5, 0.9785, 0.5, 0.9785, 0.5, 0.9785, 0.5, 0.9707, 0.5, 0.9707, 0.5, 0.9707, 0.5, 0.9707, 0.5, 0.9707, 0.5, 0.9707, 0.5, 0.9746, 0.5, 0.9746, 0.5, 0.9746, 0.5, 0.9746, 0.5, 0.9746, 0.5, 0.9746, 0.5, 0.9746, 0.5, 0.9746, 0.5, 0.9746, 0.5, 0.9746, 0.5, 0.9746, 0.5, 0.9746, 0.5, 0.9746, 0.5, 0.9746, 0.5, 0.9746, 0.5, 0.9746, 0.5, 0.9746, 0.5, 0.9746, 0.5, 0.9863, 0.5, 0.9863, 0.5, 0.9863, 0.5, 0.9863, 0.5, 0.9863, 0.5, 0.9863, 0.5, 0.9707, 0.5, 0.9707, 0.5, 0.9707, 0.5, 0.9707, 0.5, 0.9707, 0.5, 0.9707, 0.5, 0.9707, 0.5, 0.9707, 0.5, 0.9707, 0.5, 0.9707, 0.5, 0.9707, 0.5, 0.9707, 0.5, 0.9746, 0.5, 0.9746, 0.5, 0.9746, 0.5, 0.9746, 0.5, 0.9746, 0.5, 0.9746, 0.5, 0.9746, 0.5, 0.9746, 0.5, 0.9746, 0.5, 0.9746, 0.5, 0.9746, 0.5, 0.9746, 0.5, 0.9746, 0.5, 0.9746, 0.5, 0.9746, 0.5, 0.9746, 0.5, 0.9746, 0.5, 0.9746, 0.5, 0.9746, 0.5, 0.9746, 0.5, 0.9746, 0.5, 0.9746, 0.5, 0.9746, 0.5, 0.9746, 0.5, 0.9746, 0.5, 0.9746, 0.5, 0.9746, 0.5, 0.9746, 0.5, 0.9746, 0.5, 0.9746, 0.5, 0.9863, 0.5, 0.9863, 0.5, 0.9863, 0.5, 0.9863, 0.5, 0.9863, 0.5, 0.9863, 0.5, 0.9707, 0.5, 0.9707, 0.5, 0.9707, 0.5, 0.9785, 0.5, 0.9785, 0.5, 0.9785, 0.5, 0.9707, 0.5, 0.9707, 0.5, 0.9707, 0.5, 0.9785, 0.5, 0.9785, 0.5, 0.9785, 0.5, 0.9785, 0.5, 0.9785, 0.5, 0.9785, 0.5, 0.9707, 0.5, 0.9707, 0.5, 0.9707, 0.5, 0.9785, 0.5, 0.9785, 0.5, 0.9785, 0.5, 0.9707, 0.5, 0.9707, 0.5, 0.9707, 0.5, 0.9707, 0.5, 0.9707, 0.5, 0.9707, 0.5, 0.9785, 0.5, 0.9785, 0.5, 0.9785, 0.5, 0.9707, 0.5, 0.9707, 0.5, 0.9707, 0.5, 0.9785, 0.5, 0.9785, 0.5, 0.9785, 0.5, 0.9785, 0.5, 0.9785, 0.5, 0.9785, 0.5, 0.9707, 0.5, 0.9707, 0.5, 0.9707, 0.5, 0.9785, 0.5, 0.9785, 0.5, 0.9785, 0.5, 0.9707, 0.5, 0.9707, 0.5, 0.9707, 0.5, 0.9863, 0.5, 0.9863, 0.5, 0.0, 0.0, 0.9863, 0.5, 0.9863, 0.5, 0.9746, 0.5, 0.9863, 0.5, 0.9746, 0.5, 0.9785, 0.5, 0.9785, 0.5, 0.9785, 0.5, 0.0, 0.0, 0.9785, 0.5, 0.0, 0.0, 0.9785, 0.5, 0.9785, 0.5, 0.0, 0.0, 0.0, 0.0, 0.0, 0.0, 0.9746, 0.5, 0.9746, 0.5, 0.9746, 0.5, 0.9746, 0.5, 0.9746, 0.5, 0.9746, 0.5, 0.9746, 0.5, 0.9746, 0.5, 0.9746, 0.5, 0.9746, 0.5, 0.9746, 0.5, 0.9746, 0.5, 0.9746, 0.5])
me_damon3.materials.append(mat_palette)
me_damon3.use_remesh_preserve_volume = False
me_damon3.use_remesh_preserve_attributes = False
me_damon3.use_mirror_vertex_groups = False
me_damon3.update()
me_damon3.normals_split_custom_set([tuple(v) for v in zip(*[iter([-1.0, 0.0, 0.0, -1.0, 0.0, 0.0, -1.0, 0.0, 0.0, -1.0, 0.0, 0.0, -1.0, 0.0, 0.0, -1.0, 0.0, 0.0, -1.0, 0.0, 0.0, -1.0, 0.0, 0.0, -1.0, 0.0, 0.0, -1.0, 0.0, 0.0, -1.0, 0.0, 0.0, -1.0, 0.0, 0.0, -1.0, 0.0, 0.0, -1.0, 0.0, 0.0, -1.0, 0.0, 0.0, -1.0, 0.0, 0.0, -1.0, 0.0, 0.0, -1.0, 0.0, 0.0, -1.0, 0.0, 0.0, -1.0, 0.0, 0.0, -1.0, 0.0, 0.0, -1.0, 0.0, 0.0, -1.0, 0.0, 0.0, -1.0, 0.0, 0.0, -1.0, 0.0, 0.0, -1.0, 0.0, 0.0, -1.0, 0.0, 0.0, -1.0, 0.0, 0.0, -1.0, 0.0, 0.0, -1.0, 0.0, 0.0, -1.0, 0.0, 0.0, -1.0, 0.0, 0.0, -1.0, 0.0, 0.0, -1.0, 0.0, 0.0, -1.0, 0.0, 0.0, -1.0, 0.0, 0.0, -1.0, 0.0, 0.0, -1.0, 0.0, 0.0, -1.0, 0.0, 0.0, -1.0, 0.0, 0.0, -1.0, 0.0, 0.0, -1.0, 0.0, 0.0, -1.0, 0.0, 0.0, -1.0, 0.0, 0.0, -1.0, 0.0, 0.0, -1.0, 0.0, 0.0, -1.0, 0.0, 0.0, -1.0, 0.0, 0.0, 1.0, 0.0, 0.0, 1.0, 0.0, 0.0, 1.0, 0.0, 0.0, 1.0, 0.0, 0.0, 1.0, 0.0, 0.0, 1.0, 0.0, 0.0, 1.0, 0.0, 0.0, 1.0, 0.0, 0.0, 1.0, 0.0, 0.0, 1.0, 0.0, 0.0, 1.0, 0.0, 0.0, 1.0, 0.0, 0.0, 1.0, 0.0, 0.0, 1.0, 0.0, 0.0, 1.0, 0.0, 0.0, 1.0, 0.0, 0.0, 1.0, 0.0, 0.0, 1.0, 0.0, 0.0, 1.0, 0.0, 0.0, 1.0, 0.0, 0.0, 1.0, 0.0, 0.0, 1.0, 0.0, 0.0, 1.0, 0.0, 0.0, 1.0, 0.0, 0.0, 1.0, 0.0, 0.0, 1.0, 0.0, 0.0, 1.0, 0.0, 0.0, 1.0, 0.0, 0.0, 1.0, 0.0, 0.0, 1.0, 0.0, 0.0, 1.0, 0.0, 0.0, 1.0, 0.0, 0.0, 1.0, 0.0, 0.0, 1.0, 0.0, 0.0, 1.0, 0.0, 0.0, 1.0, 0.0, 0.0, 1.0, 0.0, 0.0, 1.0, 0.0, 0.0, 1.0, 0.0, 0.0, 1.0, 0.0, 0.0, 1.0, 0.0, 0.0, 1.0, 0.0, 0.0, 1.0, 0.0, 0.0, 1.0, 0.0, 0.0, 1.0, 0.0, 0.0, 1.0, 0.0, 0.0, 1.0, 0.0, 0.0, 1.0, 0.0, 0.0, 0.0, 0.0, 1.0, 0.0, 0.0, 1.0, 0.0, 0.0, 1.0, 0.0, 0.0, 1.0, 0.0, 0.0, 1.0, 0.0, 0.0, 1.0, 0.0, 0.0, 1.0, 0.0, 0.0, 1.0, 0.0, 0.0, 1.0, 0.0, 0.0, 1.0, 0.0, 0.0, 1.0, 0.0, 0.0, 1.0, 0.0, 0.0, 1.0, 0.0, 0.0, 1.0, 0.0, 0.0, 1.0, 0.0, 0.0, 1.0, 0.0, 0.0, 1.0, 0.0, 0.0, 1.0, 0.0, 0.0, 1.0, 0.0, 0.0, 1.0, 0.0, 0.0, 1.0, 0.0, 0.0, 1.0, 0.0, 0.0, 1.0, 0.0, 0.0, 1.0, 0.0, 0.0, 1.0, 0.0, 0.0, 1.0, 0.0, 0.0, 1.0, 0.0, 0.0, 1.0, 0.0, 0.0, 1.0, 0.0, 0.0, 1.0, 0.0, 0.0, 1.0, 0.0, 0.0, 1.0, 0.0, 0.0, 1.0, 0.0, 0.0, 1.0, 0.0, 0.0, 1.0, 0.0, 0.0, 1.0, 0.0, 0.0, 1.0, 0.0, 0.0, 1.0, 0.0, 0.0, 1.0, 0.0, 0.0, 1.0, 0.0, 0.0, 1.0, 0.0, 0.0, 1.0, 0.0, 0.0, 1.0, 0.0, 0.0, 1.0, 0.0, 0.0, 1.0, 0.0, 0.0, 1.0, 0.0, 0.0, 1.0, 0.0, 0.0, 1.0, 0.0, 0.0, -1.0, 0.0, 0.0, -1.0, 0.0, 0.0, -1.0, 0.0, 0.0, -1.0, 0.0, 0.0, -1.0, 0.0, 0.0, -1.0, 0.0, 0.0, -1.0, 0.0, 0.0, -1.0, 0.0, 0.0, -1.0, 0.0, 0.0, -1.0, 0.0, 0.0, -1.0, 0.0, 0.0, -1.0, 0.0, 0.0, -1.0, 0.0, 0.0, -1.0, 0.0, 0.0, -1.0, 0.0, 0.0, -1.0, 0.0, 0.0, -1.0, 0.0, 0.0, -1.0, 0.0, 0.0, -1.0, 0.0, 0.0, -1.0, 0.0, 0.0, -1.0, 0.0, 0.0, -1.0, 0.0, 0.0, -1.0, 0.0, 0.0, -1.0, 0.0, 0.0, -1.0, 0.0, 0.0, -1.0, 0.0, 0.0, -1.0, 0.0, 0.0, -1.0, 0.0, 0.0, -1.0, 0.0, 0.0, -1.0, 0.0, 0.0, -1.0, 0.0, 0.0, -1.0, 0.0, 0.0, -1.0, 0.0, 0.0, -1.0, 0.0, 0.0, -1.0, 0.0, 0.0, -1.0, 0.0, 0.0, -1.0, 0.0, 0.0, -1.0, 0.0, 0.0, -1.0, 0.0, 0.0, -1.0, 0.0, 0.0, -1.0, 0.0, 0.0, -1.0, 0.0, 0.0, -1.0, 0.0, 0.0, -1.0, 0.0, 0.0, -1.0, 0.0, 0.0, -1.0, 0.0, 0.0, -1.0, 0.0, 0.0, -1.0, 0.0, 0.0, -1.0, 0.0, 0.0, -1.0, 0.0, 0.0, -1.0, 0.0, 0.0, -1.0, 0.0, 0.0, -1.0, 0.0, 0.0, -1.0, 0.0, 0.0, -1.0, 0.0, 0.0, -1.0, 0.0, 0.0, -1.0, 0.0, 0.0, -1.0, 0.0, 0.0, -1.0, 0.0, 0.0, -1.0, 0.0, 0.0, -1.0, 0.0, 0.0, -1.0, 0.0, 0.0, -1.0, 0.0, 0.0, -1.0, 0.0, 0.0, -1.0, 0.0, 0.0, -1.0, 0.0, -1.0, 0.0, 0.0, -1.0, 0.0, 0.0, -1.0, 0.0, 0.0, -1.0, 0.0, 0.0, -1.0, 0.0, 0.0, -1.0, 0.0, 0.0, -1.0, 0.0, 0.0, -1.0, 0.0, 0.0, -1.0, 0.0, 0.0, -1.0, 0.0, 0.0, -1.0, 0.0, 0.0, -1.0, 0.0, 0.0, -1.0, 0.0, 0.0, -1.0, 0.0, 0.0, -1.0, 0.0, 0.0, -1.0, 0.0, 0.0, -1.0, 0.0, 0.0, -1.0, 0.0, 0.0, -1.0, 0.0, 0.0, -1.0, 0.0, 0.0, -1.0, 0.0, 0.0, -1.0, 0.0, 0.0, -1.0, 0.0, 0.0, -1.0, 0.0, 0.0, -1.0, 0.0, 0.0, -1.0, 0.0, 0.0, -1.0, 0.0, 0.0, -1.0, 0.0, 0.0, -1.0, 0.0, 0.0, -1.0, 0.0, 0.0, -1.0, 0.0, 0.0, -1.0, 0.0, 0.0, -1.0, 0.0, 0.0, -1.0, 0.0, 0.0, -1.0, 0.0, 0.0, -1.0, 0.0, 0.0, -1.0, 4.768e-07, 0.0, -1.0, 4.768e-07, 0.0, -1.0, 4.768e-07, 0.0, -1.0, 0.0, 0.0, -1.0, 0.0, 0.0, -1.0, 0.0, 0.0, -1.0, 0.0, 0.0, -1.0, 0.0, 0.0, -1.0, 0.0, 0.0, -1.0, 0.0, 0.0, -1.0, 0.0, 0.0, -1.0, 0.0, 0.0, -1.0, 0.0, 0.0, -1.0, 0.0, 0.0, -1.0, 0.0, 0.0, -1.0, 0.0, 0.0, -1.0, 0.0, 0.0, -1.0, 0.0, 0.0, -1.0, 0.0, 0.0, -1.0, 0.0, 0.0, -1.0, 0.0, 0.0, -1.0, 0.0, 0.0, -1.0, 0.0, 0.0, -1.0, 0.0, 0.0, -1.0, 0.0, 0.0, -1.0, 0.0, 0.0, -1.0, 0.0, 0.0, -1.0, 0.0, 0.0, -1.0, 0.0, 0.0, -1.0, 0.0, 0.0, -1.0, 0.0, 0.0, -1.0, 0.0, 0.0, -1.0, 0.0, 0.0, -1.0, 0.0, 0.0, -1.0, 0.0, 0.0, -1.0, 0.0, 0.0, 1.0, 0.0, 0.0, 1.0, 0.0, 0.0, 1.0, 0.0, 0.0, 1.0, 0.0, 0.0, 1.0, 0.0, 0.0, 1.0, 0.0, 0.0, 1.0, 0.0, 0.0, 1.0, 0.0, 0.0, 1.0, 0.0, 0.0, 1.0, 0.0, 0.0, 1.0, 0.0, 0.0, 1.0, 0.0, 0.0, 1.0, 0.0, 0.0, 1.0, 0.0, 0.0, 1.0, 0.0, 0.0, 1.0, 0.0, 0.0, 1.0, 0.0, 0.0, 1.0, 0.0, 0.0, 1.0, 0.0, 0.0, 1.0, 0.0, 0.0, 1.0, 0.0, 0.0, 1.0, 0.0, 0.0, 1.0, 0.0, 0.0, 1.0, 0.0, 0.0, 1.0, 0.0, 0.0, 1.0, 0.0, 0.0, 1.0, 0.0, 0.0, 1.0, 0.0, 0.0, 0.0, 1.0, 0.0, 0.0, 1.0, 0.0, 0.0, 1.0, 0.0, 0.0, 1.0, 0.0, 1.0, 0.0, 0.0, 1.0, 0.0, 0.0, 1.0, 0.0, 0.0, 1.0, 0.0, 0.0, 1.0, 0.0, 0.0, 1.0, 0.0, 0.0, 1.0, 0.0, 0.0, 1.0, 0.0, 0.0, 1.0, 0.0, 0.0, 1.0, 0.0, 0.0, 1.0, 0.0, 0.0, 1.0, 0.0, 0.0, 0.0, 1.0, 0.0, 0.0, 1.0, 0.0, 0.0, 1.0, 0.0, 0.0, 1.0, 0.0, 0.0, 1.0, 0.0, 0.0, 1.0, 0.0, 0.0, 1.0, 0.0, 0.0, 1.0, 0.0, 0.0, 1.0, 0.0, 0.0, 1.0, 0.0, 0.0, 1.0, 0.0, 0.0, 1.0])] * 3)])
arm_armature = bpy.data.armatures.new('Armature')  # bones are not reproduced

# ---- objects
ob_armature = bpy.data.objects.new('Armature', arm_armature)
ob_damon3_001 = bpy.data.objects.new('Damon3.001', me_damon3_001)
ob_damon3 = bpy.data.objects.new('Damon3', me_damon3)
ob_lamp = bpy.data.objects.new('Lamp', light_lamp)
ob_camera = bpy.data.objects.new('Camera', cam_camera)

# ---- transforms, parenting, visibility, modifiers, constraints
ob_armature.location = (0.0, 0.0, 0.0)
ob_armature.scale = (5.0, 5.0, 5.0)
ob_armature.hide_render = True
ob_armature.lineart.crease_threshold = 0.0
ob_damon3_001.parent = ob_armature
ob_damon3_001.matrix_parent_inverse = Matrix(((0.2, 0.0, 0.0, 0.0), (0.0, 0.2, 0.0, 0.0), (0.0, 0.0, 0.2, 0.0), (0.0, 0.0, 0.0, 1.0)))
ob_damon3_001.location = (0.0, 0.0, 0.0)
ob_damon3_001.rotation_euler = (1.571, -0.0, 0.0)
ob_damon3_001.lineart.crease_threshold = 0.0
_vg = ob_damon3_001.vertex_groups.new(name='Head')
for _i, _w in zip([0, 1, 2, 3, 4, 5, 6, 7, 8, 9, 10, 11, 12, 13, 14, 15, 16, 17, 18, 19, 20, 21, 22, 23, 24, 25, 26, 27, 28, 29, 30, 31, 32, 33, 34, 35, 36, 37, 38, 39, 40, 41, 42, 43, 44, 45, 46, 47, 48, 49, 50, 51, 52, 53, 54, 55, 56, 57, 58, 59, 60, 61, 62, 63, 64, 65, 66, 67, 68, 69, 70, 71, 72, 73, 74, 75, 76, 77, 78, 79, 80, 81, 82, 83, 84, 85, 86, 87, 88, 89, 90, 91, 92, 93, 94, 95, 96, 97, 98, 99, 100, 101, 102, 103, 104, 105, 106, 107, 108, 109, 110, 111, 112, 113, 114, 115, 116, 117, 118, 119, 120, 121, 122, 123, 124, 125], [0.8332, 0.7323, 0.7374, 0.8256, 0.6805, 0.0586, 0.3535, 0.2788, 0.07661, 0.6936, 0.7034, 0.6506, 0.8788, 0.8761, 0.8719, 0.8578, 0.9402, 0.9557, 0.1711, 0.06044, 0.07842, 0.2576, 0.4493, 0.2982, 0.6314, 0.6137, 0.1575, 0.05412, 0.1056, 0.363, 0.3363, 0.05778, 0.6809, 0.0805, 0.4423, 0.7158, 0.7445, 0.7043, 0.8778, 0.8881, 0.8967, 0.8272, 0.9077, 0.9392, 0.9562, 0.9663, 0.9451, 0.7799, 0.7825, 0.8718, 0.8764, 0.8651, 0.9396, 0.9441, 0.5268, 0.7083, 0.5144, 0.6894, 0.9396, 0.9396, 0.9441, 0.9441, 0.7445, 0.7445, 0.7043, 0.7043, 0.3363, 0.3363, 0.05778, 0.0805, 0.6809, 0.8778, 0.9392, 0.9392, 0.9562, 0.9562, 0.8651, 0.8272, 0.0586, 0.07661, 0.6805, 0.3535, 0.3535, 0.7825, 0.7825, 0.2788, 0.2788, 0.9557, 0.9557, 0.7034, 0.7034, 0.6506, 0.6506, 0.8718, 0.8718, 0.8764, 0.8764, 0.4423, 0.4423, 0.8788, 0.9402, 0.9402, 0.8578, 0.8578, 0.9451, 0.9451, 0.7323, 0.7323, 0.8256, 0.8256, 0.8719, 0.8719, 0.7799, 0.7799, 0.8967, 0.8967, 0.9077, 0.9077, 0.8332, 0.8332, 0.7374, 0.7374, 0.9663, 0.9663, 0.2982, 0.6137]): _vg.add([_i], _w, 'REPLACE')
_vg = ob_damon3_001.vertex_groups.new(name='Left Shoulder')
for _i, _w in zip([0, 1, 4, 5, 6, 7, 8, 9, 10, 11, 13, 14, 18, 19, 20, 21, 22, 23, 24, 25, 26, 27, 28, 29, 30, 31, 32, 33, 34, 35, 36, 37, 38, 39, 40, 41, 47, 48, 49, 50, 51, 54, 55, 56, 57, 62, 63, 64, 65, 66, 67, 68, 69, 70, 71, 76, 77, 78, 79, 80, 81, 82, 83, 84, 85, 86, 89, 90, 91, 92, 93, 94, 95, 96, 97, 98, 106, 107, 110, 111, 112, 113, 114, 115, 118, 119, 124, 125], [0.0, 0.0, 0.0, 0.0, 0.0, 0.0, 0.0, 0.0, 0.0, 0.0, 0.0, 0.0, 0.0, 0.0, 0.0, 0.0, 0.0, 0.0, 0.0, 0.0, 0.0, 0.0, 0.04899, 0.0, 0.0, 0.0, 0.0, 0.0, 0.0, 0.0708, 0.0, 0.0, 0.01089, 0.003856, 0.0, 0.01854, 0.0, 0.0, 0.007036, 0.0, 0.005262, 0.0, 0.0, 0.0, 0.0, 0.0, 0.0, 0.0, 0.0, 0.0, 0.0, 0.0, 0.0, 0.0, 0.01089, 0.005262, 0.01854, 0.0, 0.0, 0.0, 0.0, 0.0, 0.0, 0.0, 0.0, 0.0, 0.0, 0.0, 0.0, 0.0, 0.007036, 0.007036, 0.0, 0.0, 0.0, 0.0, 0.0, 0.0, 0.0, 0.0, 0.0, 0.0, 0.0, 0.0, 0.0, 0.0, 0.0, 0.0]): _vg.add([_i], _w, 'REPLACE')
_vg = ob_damon3_001.vertex_groups.new(name='Left Arm')
for _i, _w in zip([0, 1, 2, 3, 4, 5, 6, 7, 8, 9, 10, 11, 12, 13, 14, 15, 16, 17, 18, 19, 20, 21, 22, 23, 24, 25, 26, 27, 28, 29, 30, 31, 32, 33, 34, 35, 36, 37, 38, 39, 40, 41, 42, 43, 46, 47, 48, 49, 50, 51, 52, 53, 54, 55, 56, 57, 58, 59, 60, 61, 62, 63, 64, 65, 66, 67, 68, 69, 70, 71, 72, 73, 76, 77, 78, 79, 80, 81, 82, 83, 84, 85, 86, 87, 88, 89, 90, 91, 92, 93, 94, 95, 96, 97, 98, 99, 100, 101, 102, 103, 104, 105, 106, 107, 108, 109, 110, 111, 112, 113, 114, 115, 116, 117, 118, 119, 120, 121, 124, 125], [0.0, 0.0, 0.0, 0.0, 0.0, 0.0, 0.0, 0.0, 0.0, 0.0, 0.0, 0.0, 0.0, 0.0, 0.0, 0.0, 0.0, 0.0, 0.0, 0.0, 0.0, 0.0, 0.0, 0.0, 0.0, 0.0, 0.0, 0.0, 0.0, 0.0, 0.0, 0.0, 0.0, 0.0, 0.0, 0.0, 0.0, 0.0, 0.0, 0.0, 0.0, 0.0, 0.0, 0.008986, 0.01053, 0.0, 0.0, 0.0, 0.0, 0.0, 0.01902, 0.01396, 0.0, 0.0, 0.0, 0.0, 0.01902, 0.01902, 0.01396, 0.01396, 0.0, 0.0, 0.0, 0.0, 0.0, 0.0, 0.0, 0.0, 0.0, 0.0, 0.008986, 0.008986, 0.0, 0.0, 0.0, 0.0, 0.0, 0.0, 0.0, 0.0, 0.0, 0.0, 0.0, 0.0, 0.0, 0.0, 0.0, 0.0, 0.0, 0.0, 0.0, 0.0, 0.0, 0.0, 0.0, 0.0, 0.0, 0.0, 0.0, 0.0, 0.01053, 0.01053, 0.0, 0.0, 0.0, 0.0, 0.0, 0.0, 0.0, 0.0, 0.0, 0.0, 0.0, 0.0, 0.0, 0.0, 0.0, 0.0, 0.0, 0.0]): _vg.add([_i], _w, 'REPLACE')
_vg = ob_damon3_001.vertex_groups.new(name='Right Shoulder')
for _i, _w in zip([0, 1, 2, 3, 4, 5, 6, 7, 8, 9, 10, 11, 12, 13, 14, 15, 17, 18, 19, 20, 21, 22, 23, 24, 25, 26, 27, 28, 29, 33, 34, 37, 41, 46, 48, 54, 55, 64, 65, 69, 77, 78, 79, 80, 81, 82, 83, 84, 85, 86, 87, 88, 89, 90, 91, 92, 97, 98, 99, 102, 103, 104, 105, 106, 107, 108, 109, 110, 111, 118, 119, 120, 121, 124, 125], [0.0, 0.0, 0.0, 0.0, 0.0, 0.0, 0.02988, 0.0, 0.0, 0.0, 0.0, 0.0, 0.003914, 0.01715, 0.0, 0.0, 0.0, 0.0, 0.0, 0.0, 0.0, 0.0, 0.0, 0.0, 0.0, 0.00739, 0.0, 0.0, 0.0, 0.0, 0.0, 0.001561, 0.0, 0.0, 0.0, 0.0, 0.0, 0.001561, 0.001561, 0.0, 0.0, 0.0, 0.0, 0.0, 0.02988, 0.02988, 0.0, 0.0, 0.0, 0.0, 0.0, 0.0, 0.0, 0.0, 0.0, 0.0, 0.0, 0.0, 0.003914, 0.0, 0.0, 0.0, 0.0, 0.0, 0.0, 0.0, 0.0, 0.0, 0.0, 0.0, 0.0, 0.0, 0.0, 0.0, 0.0]): _vg.add([_i], _w, 'REPLACE')
_vg = ob_damon3_001.vertex_groups.new(name='Right Arm')
for _i, _w in zip([0, 1, 2, 3, 4, 5, 6, 7, 8, 9, 10, 11, 12, 13, 14, 15, 16, 17, 18, 19, 20, 21, 22, 23, 24, 25, 26, 27, 28, 29, 34, 35, 36, 39, 40, 43, 44, 54, 55, 56, 57, 62, 63, 72, 73, 74, 75, 78, 79, 80, 81, 82, 85, 86, 87, 88, 89, 90, 91, 92, 97, 98, 99, 100, 101, 102, 103, 106, 107, 108, 109, 110, 111, 114, 115, 118, 119, 120, 121, 124, 125], [0.0, 0.0, 0.0, 0.0, 0.0, 0.0, 0.0, 0.0, 0.0, 0.0, 0.0, 0.0, 0.0, 0.0, 0.0, 0.0, 0.0, 0.0, 0.0, 0.0, 0.0, 0.0, 0.0, 0.0, 0.0, 0.0, 0.0, 0.0, 0.0, 0.0, 0.0, 0.0, 0.0, 0.0, 0.0, 0.0, 0.0, 0.0, 0.0, 0.0, 0.0, 0.0, 0.0, 0.0, 0.0, 0.0, 0.0, 0.0, 0.0, 0.0, 0.0, 0.0, 0.0, 0.0, 0.0, 0.0, 0.0, 0.0, 0.0, 0.0, 0.0, 0.0, 0.0, 0.0, 0.0, 0.0, 0.0, 0.0, 0.0, 0.0, 0.0, 0.0, 0.0, 0.0, 0.0, 0.0, 0.0, 0.0, 0.0, 0.0, 0.0]): _vg.add([_i], _w, 'REPLACE')
_vg = ob_damon3_001.vertex_groups.new(name='Spine')
for _i, _w in zip([1, 2, 3, 4, 5, 6, 7, 8, 10, 15, 17, 18, 19, 24, 25, 26, 27, 29, 30, 31, 32, 36, 37, 40, 41, 45, 46, 47, 48, 49, 51, 53, 54, 55, 56, 57, 60, 61, 62, 63, 64, 65, 66, 67, 68, 70, 76, 77, 78, 79, 80, 81, 82, 83, 84, 85, 86, 87, 88, 89, 90, 93, 94, 102, 103, 104, 105, 106, 107, 108, 109, 112, 113, 114, 115, 120, 121, 122, 123, 125], [0.0, 0.0, 0.0, 0.0, 0.0, 0.0, 0.0, 0.0, 0.0, 0.0, 0.0, 0.0, 0.0, 0.0677, 0.01278, 0.0, 0.0, 0.01191, 0.0, 0.0, 0.0, 0.0, 0.0, 0.0, 0.0, 0.0, 0.0, 0.0, 0.0, 0.0, 0.0, 0.0, 0.0, 0.0, 0.0, 0.0, 0.0, 0.0, 0.0, 0.0, 0.0, 0.0, 0.0, 0.0, 0.0, 0.0, 0.0, 0.0, 0.0, 0.0, 0.0, 0.0, 0.0, 0.0, 0.0, 0.0, 0.0, 0.0, 0.0, 0.0, 0.0, 0.0, 0.0, 0.0, 0.0, 0.0, 0.0, 0.0, 0.0, 0.0, 0.0, 0.0, 0.0, 0.0, 0.0, 0.0, 0.0, 0.0, 0.0, 0.01278]): _vg.add([_i], _w, 'REPLACE')
_vg = ob_damon3_001.vertex_groups.new(name='Left Hip')
_vg = ob_damon3_001.vertex_groups.new(name='Left Thigh')
_vg = ob_damon3_001.vertex_groups.new(name='Left Leg')
_vg = ob_damon3_001.vertex_groups.new(name='Right Hip')
for _i, _w in zip([21, 22, 23, 124], [0.01748, 0.05753, 0.02824, 0.02824]): _vg.add([_i], _w, 'REPLACE')
_vg = ob_damon3_001.vertex_groups.new(name='Right Thigh')
_vg = ob_damon3_001.vertex_groups.new(name='Right Leg')
for _i, _w in zip([30, 32, 36, 37, 40, 47, 48, 49, 56, 57, 62, 63, 64, 65, 66, 67, 70, 83, 84, 93, 94, 112, 113, 114, 115], [0.0, 0.0, 0.0, 0.0, 0.0, 0.0, 0.0, 0.0, 0.0, 0.0, 0.0, 0.0, 0.0, 0.0, 0.0, 0.0, 0.0, 0.0, 0.0, 0.0, 0.0, 0.0, 0.0, 0.0, 0.0]): _vg.add([_i], _w, 'REPLACE')
_m = ob_damon3_001.modifiers.new('Armature', 'ARMATURE')
_m.object = ob_armature
ob_damon3.parent = ob_armature
ob_damon3.matrix_parent_inverse = Matrix(((0.2, 0.0, 0.0, 0.0), (0.0, 0.2, 0.0, 0.0), (0.0, 0.0, 0.2, 0.0), (0.0, 0.0, 0.0, 1.0)))
ob_damon3.location = (0.0, 0.0, 0.0)
ob_damon3.rotation_euler = (1.571, -0.0, 0.0)
ob_damon3.lineart.crease_threshold = 0.0
_vg = ob_damon3.vertex_groups.new(name='Head')
_vg = ob_damon3.vertex_groups.new(name='Left Shoulder')
for _i, _w in zip([5, 6, 8, 12, 14, 15, 16, 17, 18, 19, 20, 21, 26, 27, 28, 30, 31, 32, 33, 36, 38, 39, 40, 41, 42, 43, 44, 45, 46, 47, 50, 51, 52, 53, 54, 55, 59, 62, 63], [0.0, 0.0, 0.0, 0.0, 0.03746, 0.0, 0.0, 0.0, 0.1155, 0.06669, 0.01591, 0.03816, 0.0, 0.0, 0.0, 0.0, 0.06218, 0.0, 0.0, 0.0, 0.0, 0.2763, 0.04972, 0.3133, 0.2516, 0.2867, 0.2333, 0.1463, 0.0, 0.0, 0.0, 0.0, 0.0, 0.0, 0.0, 0.1643, 0.0, 0.0, 0.0]): _vg.add([_i], _w, 'REPLACE')
_vg = ob_damon3.vertex_groups.new(name='Left Arm')
for _i, _w in zip([39, 41, 42, 43, 44, 46, 47, 58, 59, 63], [0.05559, 0.03274, 0.02482, 0.1549, 0.07687, 0.9959, 1.0, 0.008889, 0.02761, 0.007551]): _vg.add([_i], _w, 'REPLACE')
_vg = ob_damon3.vertex_groups.new(name='Right Shoulder')
for _i, _w in zip([4, 5, 6, 7, 8, 9, 10, 11, 12, 13, 14, 15, 16, 17, 18, 19, 20, 21, 22, 23, 24, 25, 26, 27, 28, 29, 30, 31, 32, 33, 34, 35, 36, 37, 38, 39, 40, 41, 42, 43, 44, 45, 46, 47, 52, 53, 54, 55, 61, 62], [0.08758, 0.1063, 0.0, 0.0, 0.0, 0.0, 0.1874, 0.04133, 0.0, 0.07789, 0.04893, 0.2781, 0.2023, 0.1657, 0.0, 0.0, 0.0, 0.0, 0.0, 0.0, 0.0, 0.0, 0.0, 0.0, 0.0, 0.0, 0.0, 0.0, 0.0, 0.0, 0.0, 0.0, 0.0, 0.0, 0.0, 0.0, 0.0, 0.0, 0.02779, 0.0, 0.0, 0.0, 0.0, 0.0, 0.0, 0.02299, 0.0, 0.0, 0.0, 0.0]): _vg.add([_i], _w, 'REPLACE')
_vg = ob_damon3.vertex_groups.new(name='Right Arm')
for _i, _w in zip([4, 5, 10, 13, 14, 15, 16, 56, 57, 61], [0.9776, 1.0, 0.04926, 0.03646, 0.00112, 0.1366, 0.07839, 0.008455, 0.02921, 0.006589]): _vg.add([_i], _w, 'REPLACE')
_vg = ob_damon3.vertex_groups.new(name='Spine')
for _i, _w in zip([11, 12, 14, 17, 18, 19, 20, 21, 30, 31, 32, 33, 38, 40, 42, 45, 52, 53, 54, 55], [0.1541, 0.1571, 0.08573, 0.09801, 0.3905, 0.6016, 0.6359, 0.4338, 0.6272, 0.5997, 0.3932, 0.4584, 0.1237, 0.1523, 0.1018, 0.107, 0.6698, 0.4477, 0.5947, 0.3142]): _vg.add([_i], _w, 'REPLACE')
_vg = ob_damon3.vertex_groups.new(name='Left Hip')
for _i, _w in zip([12, 20, 22, 23, 24, 25, 28, 29, 36, 37, 38, 40, 52, 54, 55], [0.08451, 0.0004418, 0.773, 0.01526, 0.04381, 0.7311, 0.08695, 0.03101, 0.1373, 0.1512, 0.5904, 0.04479, 0.02615, 0.1161, 0.001458]): _vg.add([_i], _w, 'REPLACE')
_vg = ob_damon3.vertex_groups.new(name='Left Thigh')
for _i, _w in zip([19, 22, 25, 30, 31, 34, 35, 36, 37, 38, 39, 40, 41, 54], [0.04478, 0.1054, 0.1707, 0.2259, 0.1541, 0.04303, 0.01072, 0.7915, 0.8238, 0.2184, 0.00269, 0.7524, 0.03054, 0.03636]): _vg.add([_i], _w, 'REPLACE')
_vg = ob_damon3.vertex_groups.new(name='Left Leg')
for _i, _w in zip([22, 23, 24, 34, 35, 36], [0.0139, 0.9527, 0.9333, 0.9351, 0.9598, 0.009209]): _vg.add([_i], _w, 'REPLACE')
_vg = ob_damon3.vertex_groups.new(name='Right Hip')
for _i, _w in zip([6, 9, 11, 12, 13, 19, 20, 22, 25, 26, 27, 28, 29, 31, 38], [0.1732, 0.1047, 0.1309, 0.6067, 0.01563, 0.117, 0.1647, 0.05377, 0.0542, 0.02044, 0.009982, 0.5637, 0.8524, 0.04092, 0.08742]): _vg.add([_i], _w, 'REPLACE')
_vg = ob_damon3.vertex_groups.new(name='Right Thigh')
for _i, _w in zip([6, 7, 8, 9, 10, 11, 12, 19, 20, 28, 29, 52], [0.7614, 0.02325, 0.04577, 0.843, 0.02233, 0.5574, 0.1856, 0.02153, 0.05035, 0.2637, 0.06881, 0.06491]): _vg.add([_i], _w, 'REPLACE')
_vg = ob_damon3.vertex_groups.new(name='Right Leg')
for _i, _w in zip([6, 7, 8, 26, 27, 28], [0.01081, 0.9528, 0.9332, 0.9353, 0.9599, 0.01781]): _vg.add([_i], _w, 'REPLACE')
_vg = ob_damon3.vertex_groups.new(name='Left Arm.001')
for _i, _w in zip([46, 47, 48, 49, 50, 51, 58, 59, 62, 63], [0.0714, 0.04996, 0.9933, 0.9965, 0.9907, 0.9946, 0.9658, 0.9549, 0.9789, 0.9678]): _vg.add([_i], _w, 'REPLACE')
_vg = ob_damon3.vertex_groups.new(name='Right ForeArm')
for _i, _w in zip([0, 1, 2, 3, 4, 5, 56, 57, 60, 61], [0.9905, 0.9963, 0.9931, 0.9943, 0.0712, 0.05082, 0.966, 0.954, 0.9785, 0.9683]): _vg.add([_i], _w, 'REPLACE')
_m = ob_damon3.modifiers.new('Armature', 'ARMATURE')
_m.object = ob_armature
ob_lamp.location = (4.076, -20.66, 16.08)
ob_lamp.rotation_euler = (0.6503, 0.05522, 1.866)
ob_lamp.lock_rotations_4d = False
ob_lamp.empty_display_type = 'ARROWS'
ob_lamp.color = (0.0, 0.0, 0.0, 0.0)
ob_lamp.lineart.crease_threshold = 0.0
ob_camera.location = (7.481, -6.508, 5.344)
ob_camera.rotation_euler = (1.109, 0.01082, 0.8149)
ob_camera.lock_rotations_4d = False
ob_camera.empty_display_type = 'ARROWS'
ob_camera.color = (0.0, 0.0, 0.0, 0.0)
ob_camera.display_type = 'WIRE'
ob_camera.lineart.crease_threshold = 0.0

# ---- collection membership
col_collection_1.objects.link(ob_armature)
col_collection_1.objects.link(ob_damon3_001)
col_collection_1.objects.link(ob_damon3)
col_collection_1.objects.link(ob_lamp)
col_collection_1.objects.link(ob_camera)

# ---- scene / render settings (as saved in the file)
scene.camera = ob_camera
scene.frame_start = 1; scene.frame_end = 250; scene.frame_set(1)
scene.render.engine = 'BLENDER_EEVEE_NEXT'
scene.render.resolution_percentage = 50
scene.render.dither_intensity = 0.0
scene.cycles.use_denoising = False
scene.cycles.samples = 10
scene.cycles.sampling_pattern = 'TABULATED_SOBOL'
scene.cycles.light_sampling_threshold = 0.0
scene.cycles.use_adaptive_sampling = False
scene.cycles.use_light_tree = False
scene.cycles.blur_glossy = 0.0
scene.cycles.pixel_filter_type = 'GAUSSIAN'
scene.cycles.sample_clamp_indirect = 0.0
scene.view_settings.view_transform = 'Standard'
bpy.context.view_layer.update()
